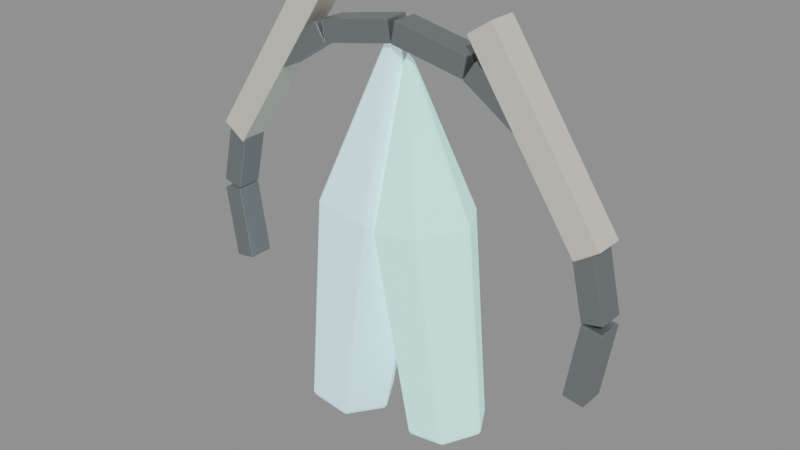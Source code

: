 # Source: boss-kall-winterheart.blend  (saved by Blender 5.0.118; exported with 4.5.12 LTS)
import bpy
from mathutils import Matrix  # noqa: F401  (used for matrix-valued properties, if any)

bpy.ops.wm.read_factory_settings(use_empty=True)
scene = bpy.context.scene
scene.name = 'Scene'

# ---- materials (node trees are filled in below, after node groups)
mat_magenheim_capstone_boss_kall_winterheart_frost = bpy.data.materials.new('magenheim.capstone.boss-kall-winterheart.frost')
mat_magenheim_capstone_boss_kall_winterheart_frost.use_backface_culling = True
mat_magenheim_capstone_boss_kall_winterheart_spirit = bpy.data.materials.new('magenheim.capstone.boss-kall-winterheart.spirit')
mat_magenheim_capstone_boss_kall_winterheart_spirit.use_backface_culling = True
mat_magenheim_capstone_boss_kall_winterheart_iron = bpy.data.materials.new('magenheim.capstone.boss-kall-winterheart.iron')
mat_magenheim_capstone_boss_kall_winterheart_iron.use_backface_culling = True
mat_magenheim_capstone_boss_kall_winterheart_bone = bpy.data.materials.new('magenheim.capstone.boss-kall-winterheart.bone')
mat_magenheim_capstone_boss_kall_winterheart_bone.use_backface_culling = True

# ---- material node trees
mat_magenheim_capstone_boss_kall_winterheart_frost.use_nodes = True; mat_magenheim_capstone_boss_kall_winterheart_frost.node_tree.nodes.clear()
_N = mat_magenheim_capstone_boss_kall_winterheart_frost.node_tree.nodes; _L = mat_magenheim_capstone_boss_kall_winterheart_frost.node_tree.links
n0 = _N.new('ShaderNodeBsdfPrincipled'); n0.name = 'Principled BSDF'; n0.location = (-200, 100)
n0.inputs[0].default_value = (0.55, 0.9, 1.0, 1.0)
n0.inputs[1].default_value = 0.01
n0.inputs[2].default_value = 0.86
n0.inputs[27].default_value = (0.374, 0.612, 0.68, 1.0)
n0.inputs[28].default_value = 1.0
n1 = _N.new('ShaderNodeOutputMaterial'); n1.name = 'Material Output'; n1.location = (200, 100)
_L.new(n0.outputs[0], n1.inputs[0])
n1.is_active_output = True
mat_magenheim_capstone_boss_kall_winterheart_spirit.use_nodes = True; mat_magenheim_capstone_boss_kall_winterheart_spirit.node_tree.nodes.clear()
_N = mat_magenheim_capstone_boss_kall_winterheart_spirit.node_tree.nodes; _L = mat_magenheim_capstone_boss_kall_winterheart_spirit.node_tree.links
n0 = _N.new('ShaderNodeBsdfPrincipled'); n0.name = 'Principled BSDF'; n0.location = (-200, 100)
n0.inputs[0].default_value = (0.43, 1.0, 0.86, 1.0)
n0.inputs[1].default_value = 0.01
n0.inputs[2].default_value = 0.86
n0.inputs[27].default_value = (0.3354, 0.78, 0.6708, 1.0)
n0.inputs[28].default_value = 1.0
n1 = _N.new('ShaderNodeOutputMaterial'); n1.name = 'Material Output'; n1.location = (200, 100)
_L.new(n0.outputs[0], n1.inputs[0])
n1.is_active_output = True
mat_magenheim_capstone_boss_kall_winterheart_iron.use_nodes = True; mat_magenheim_capstone_boss_kall_winterheart_iron.node_tree.nodes.clear()
_N = mat_magenheim_capstone_boss_kall_winterheart_iron.node_tree.nodes; _L = mat_magenheim_capstone_boss_kall_winterheart_iron.node_tree.links
n0 = _N.new('ShaderNodeBsdfPrincipled'); n0.name = 'Principled BSDF'; n0.location = (-200, 100)
n0.inputs[0].default_value = (0.3, 0.33, 0.34, 1.0)
n0.inputs[1].default_value = 0.72
n0.inputs[2].default_value = 0.34
n0.inputs[27].default_value = (0.0, 0.0, 0.0, 1.0)
n0.inputs[28].default_value = 1.0
n1 = _N.new('ShaderNodeOutputMaterial'); n1.name = 'Material Output'; n1.location = (200, 100)
_L.new(n0.outputs[0], n1.inputs[0])
n1.is_active_output = True
mat_magenheim_capstone_boss_kall_winterheart_bone.use_nodes = True; mat_magenheim_capstone_boss_kall_winterheart_bone.node_tree.nodes.clear()
_N = mat_magenheim_capstone_boss_kall_winterheart_bone.node_tree.nodes; _L = mat_magenheim_capstone_boss_kall_winterheart_bone.node_tree.links
n0 = _N.new('ShaderNodeBsdfPrincipled'); n0.name = 'Principled BSDF'; n0.location = (-200, 100)
n0.inputs[0].default_value = (0.7, 0.67, 0.57, 1.0)
n0.inputs[1].default_value = 0.02
n0.inputs[2].default_value = 0.86
n0.inputs[27].default_value = (0.0, 0.0, 0.0, 1.0)
n0.inputs[28].default_value = 1.0
n1 = _N.new('ShaderNodeOutputMaterial'); n1.name = 'Material Output'; n1.location = (200, 100)
_L.new(n0.outputs[0], n1.inputs[0])
n1.is_active_output = True

# ---- meshes
me_left_core = bpy.data.meshes.new('left-core')
me_left_core.from_pydata([(0.04565, 0.0, -0.4342), (9.467e-05, -0.07967, -0.4278), (-0.09101, -0.07967, -0.415), (-0.1366, 8.043e-09, -0.4086), (-0.09101, 0.07967, -0.415), (9.471e-05, 0.07967, -0.4278), (0.1366, 0.0, 0.04744), (0.07962, -0.09959, 0.05544), (-0.03426, -0.09959, 0.07144), (-0.0912, 1.005e-08, 0.07945), (-0.03426, 0.09959, 0.07144), (0.07962, 0.09959, 0.05544), (0.07479, 0.0, 0.4342), (-0.04546, 0.0, -0.4214)], [], [(13, 0, 1), (0, 6, 1), (1, 6, 7), (12, 7, 6), (13, 1, 2), (1, 7, 2), (2, 7, 8), (12, 8, 7), (13, 2, 3), (2, 8, 3), (3, 8, 9), (12, 9, 8), (13, 3, 4), (3, 9, 4), (4, 9, 10), (12, 10, 9), (13, 4, 5), (4, 10, 5), (5, 10, 11), (12, 11, 10), (13, 5, 0), (5, 11, 0), (0, 11, 6), (12, 6, 11)])
_uv = me_left_core.uv_layers.new(name='UVMap')
_uv.uv.foreach_set('vector', [0.6338, 0.1085, 0.6338, 0.2139, 0.5425, 0.1612, 0.2991, 0.9915, 0.2728, 0.4314, 0.3518, 0.997, 0.3518, 0.997, 0.2728, 0.4314, 0.3387, 0.4382, 0.4046, 0.00305, 0.3387, 0.4382, 0.2728, 0.4314, 0.6338, 0.1085, 0.5425, 0.1612, 0.5425, 0.05577, 0.3518, 0.997, 0.3387, 0.4382, 0.4573, 0.997, 0.4573, 0.997, 0.3387, 0.4382, 0.4705, 0.4382, 0.4046, 0.00305, 0.4705, 0.4382, 0.3387, 0.4382, 0.6338, 0.1085, 0.5425, 0.05577, 0.6338, 0.00305, 0.4573, 0.997, 0.4705, 0.4382, 0.51, 0.9915, 0.51, 0.9915, 0.4705, 0.4382, 0.5364, 0.4314, 0.4046, 0.00305, 0.5364, 0.4314, 0.4705, 0.4382, 0.6338, 0.1085, 0.6338, 0.00305, 0.7251, 0.05577, 0.02941, 0.9915, 0.00305, 0.4314, 0.08213, 0.997, 0.08213, 0.997, 0.00305, 0.4314, 0.06895, 0.4382, 0.1349, 0.00305, 0.06895, 0.4382, 0.00305, 0.4314, 0.6338, 0.1085, 0.7251, 0.05577, 0.7251, 0.1612, 0.08213, 0.997, 0.06895, 0.4382, 0.1876, 0.997, 0.1876, 0.997, 0.06895, 0.4382, 0.2008, 0.4382, 0.1349, 0.00305, 0.2008, 0.4382, 0.06895, 0.4382, 0.6338, 0.1085, 0.7251, 0.1612, 0.6338, 0.2139, 0.1876, 0.997, 0.2008, 0.4382, 0.2403, 0.9915, 0.2403, 0.9915, 0.2008, 0.4382, 0.2667, 0.4314, 0.1349, 0.00305, 0.2667, 0.4314, 0.2008, 0.4382])
me_left_core.materials.append(mat_magenheim_capstone_boss_kall_winterheart_frost)
me_left_core.update()
me_right_core = bpy.data.meshes.new('right-core')
me_right_core.from_pydata([(0.1248, 0.0, -0.3746), (0.08322, -0.07275, -0.3805), (3.7e-05, -0.07275, -0.3921), (-0.04155, 7.344e-09, -0.398), (3.701e-05, 0.07275, -0.3921), (0.08322, 0.07275, -0.3805), (0.08315, 0.0, 0.07274), (0.03116, -0.09093, 0.06544), (-0.07282, -0.09093, 0.05082), (-0.1248, 9.179e-09, 0.04352), (-0.07282, 0.09093, 0.05082), (0.03116, 0.09093, 0.06544), (-0.0686, 0.0, 0.398), (0.04163, 0.0, -0.3863)], [], [(13, 0, 1), (0, 6, 1), (1, 6, 7), (12, 7, 6), (13, 1, 2), (1, 7, 2), (2, 7, 8), (12, 8, 7), (13, 2, 3), (2, 8, 3), (3, 8, 9), (12, 9, 8), (13, 3, 4), (3, 9, 4), (4, 9, 10), (12, 10, 9), (13, 4, 5), (4, 10, 5), (5, 10, 11), (12, 11, 10), (13, 5, 0), (5, 11, 0), (0, 11, 6), (12, 6, 11)])
_uv = me_right_core.uv_layers.new(name='UVMap')
_uv.uv.foreach_set('vector', [0.6313, 0.1081, 0.6313, 0.003043, 0.7223, 0.05556, 0.0293, 0.9916, 0.003043, 0.4314, 0.08181, 0.997, 0.08181, 0.997, 0.003043, 0.4314, 0.06869, 0.4381, 0.1343, 0.003043, 0.06869, 0.4381, 0.003043, 0.4314, 0.6313, 0.1081, 0.7223, 0.05556, 0.7223, 0.1606, 0.08181, 0.997, 0.06869, 0.4381, 0.1868, 0.997, 0.1868, 0.997, 0.06869, 0.4381, 0.2, 0.4381, 0.1343, 0.003043, 0.2, 0.4381, 0.06869, 0.4381, 0.6313, 0.1081, 0.7223, 0.1606, 0.6313, 0.2131, 0.1868, 0.997, 0.2, 0.4381, 0.2394, 0.9916, 0.2394, 0.9916, 0.2, 0.4381, 0.2656, 0.4314, 0.1343, 0.003043, 0.2656, 0.4314, 0.2, 0.4381, 0.6313, 0.1081, 0.6313, 0.2131, 0.5404, 0.1606, 0.298, 0.9916, 0.2717, 0.4314, 0.3505, 0.997, 0.3505, 0.997, 0.2717, 0.4314, 0.3373, 0.4381, 0.403, 0.003043, 0.3373, 0.4381, 0.2717, 0.4314, 0.6313, 0.1081, 0.5404, 0.1606, 0.5404, 0.05556, 0.3505, 0.997, 0.3373, 0.4381, 0.4555, 0.997, 0.4555, 0.997, 0.3373, 0.4381, 0.4686, 0.4381, 0.403, 0.003043, 0.4686, 0.4381, 0.3373, 0.4381, 0.6313, 0.1081, 0.5404, 0.05556, 0.6313, 0.003043, 0.4555, 0.997, 0.4686, 0.4381, 0.508, 0.9916, 0.508, 0.9916, 0.4686, 0.4381, 0.5343, 0.4314, 0.403, 0.003043, 0.5343, 0.4314, 0.4686, 0.4381])
me_right_core.materials.append(mat_magenheim_capstone_boss_kall_winterheart_spirit)
me_right_core.update()
me_winter_halo_0 = bpy.data.meshes.new('winter-halo-0')
me_winter_halo_0.from_pydata([(0.009537, 0.0275, -0.08362), (0.03491, 0.0275, 0.07658), (-0.009537, 0.0275, 0.08362), (-0.03491, 0.0275, -0.07658), (0.009537, -0.0275, -0.08362), (0.03491, -0.0275, 0.07658), (-0.009537, -0.0275, 0.08362), (-0.03491, -0.0275, -0.07658)], [], [(0, 3, 2), (0, 2, 1), (4, 5, 6), (4, 6, 7), (0, 4, 7), (0, 7, 3), (1, 2, 6), (1, 6, 5), (0, 1, 5), (0, 5, 4), (3, 7, 6), (3, 6, 2)])
_uv = me_winter_halo_0.uv_layers.new(name='UVMap')
_uv.uv.foreach_set('vector', [0.938, 0.7365, 0.7351, 0.7365, 0.7351, 0.005177, 0.938, 0.7365, 0.7351, 0.005177, 0.938, 0.005177, 0.5219, 0.7365, 0.5219, 0.005177, 0.7248, 0.005177, 0.5219, 0.7365, 0.7248, 0.005177, 0.7248, 0.7365, 0.7248, 0.7468, 0.7248, 0.9948, 0.5219, 0.9948, 0.7248, 0.7468, 0.5219, 0.9948, 0.5219, 0.7468, 0.5115, 0.9948, 0.3086, 0.9948, 0.3086, 0.7468, 0.5115, 0.9948, 0.3086, 0.7468, 0.5115, 0.7468, 0.2635, 0.7365, 0.2635, 0.005177, 0.5115, 0.005177, 0.2635, 0.7365, 0.5115, 0.005177, 0.5115, 0.7365, 0.2532, 0.7365, 0.005177, 0.7365, 0.005177, 0.005177, 0.2532, 0.7365, 0.005177, 0.005177, 0.2532, 0.005177])
me_winter_halo_0.materials.append(mat_magenheim_capstone_boss_kall_winterheart_iron)
me_winter_halo_0.update()
me_winter_halo_1 = bpy.data.meshes.new('winter-halo-1')
me_winter_halo_1.from_pydata([(0.04017, 0.0275, -0.07396), (0.003681, 0.0275, 0.08408), (-0.04017, 0.0275, 0.07396), (-0.003681, 0.0275, -0.08408), (0.04017, -0.0275, -0.07396), (0.003681, -0.0275, 0.08408), (-0.04017, -0.0275, 0.07396), (-0.003681, -0.0275, -0.08408)], [], [(0, 3, 2), (0, 2, 1), (4, 5, 6), (4, 6, 7), (0, 4, 7), (0, 7, 3), (1, 2, 6), (1, 6, 5), (0, 1, 5), (0, 5, 4), (3, 7, 6), (3, 6, 2)])
_uv = me_winter_halo_1.uv_layers.new(name='UVMap')
_uv.uv.foreach_set('vector', [0.7248, 0.7365, 0.5219, 0.7365, 0.5219, 0.005177, 0.7248, 0.7365, 0.5219, 0.005177, 0.7248, 0.005177, 0.7351, 0.7365, 0.7351, 0.005177, 0.938, 0.005177, 0.7351, 0.7365, 0.938, 0.005177, 0.938, 0.7365, 0.2184, 0.9948, 0.2184, 0.7468, 0.4213, 0.7468, 0.2184, 0.9948, 0.4213, 0.7468, 0.4213, 0.9948, 0.005177, 0.7468, 0.2081, 0.7468, 0.2081, 0.9948, 0.005177, 0.7468, 0.2081, 0.9948, 0.005177, 0.9948, 0.005177, 0.7365, 0.005177, 0.005177, 0.2532, 0.005177, 0.005177, 0.7365, 0.2532, 0.005177, 0.2532, 0.7365, 0.5115, 0.7365, 0.2635, 0.7365, 0.2635, 0.005177, 0.5115, 0.7365, 0.2635, 0.005177, 0.5115, 0.005177])
me_winter_halo_1.materials.append(mat_magenheim_capstone_boss_kall_winterheart_iron)
me_winter_halo_1.update()
me_winter_halo_2 = bpy.data.meshes.new('winter-halo-2')
me_winter_halo_2.from_pydata([(0.06495, 0.0275, -0.05352), (-0.02808, 0.0275, 0.07933), (-0.06495, 0.0275, 0.05352), (0.02808, 0.0275, -0.07933), (0.06495, -0.0275, -0.05352), (-0.02808, -0.0275, 0.07933), (-0.06495, -0.0275, 0.05352), (0.02808, -0.0275, -0.07933)], [], [(0, 3, 2), (0, 2, 1), (4, 5, 6), (4, 6, 7), (0, 4, 7), (0, 7, 3), (1, 2, 6), (1, 6, 5), (0, 1, 5), (0, 5, 4), (3, 7, 6), (3, 6, 2)])
_uv = me_winter_halo_2.uv_layers.new(name='UVMap')
_uv.uv.foreach_set('vector', [0.7248, 0.7365, 0.5219, 0.7365, 0.5219, 0.005177, 0.7248, 0.7365, 0.5219, 0.005177, 0.7248, 0.005177, 0.7351, 0.7365, 0.7351, 0.005177, 0.938, 0.005177, 0.7351, 0.7365, 0.938, 0.005177, 0.938, 0.7365, 0.5219, 0.9948, 0.5219, 0.7468, 0.7248, 0.7468, 0.5219, 0.9948, 0.7248, 0.7468, 0.7248, 0.9948, 0.3086, 0.7468, 0.5115, 0.7468, 0.5115, 0.9948, 0.3086, 0.7468, 0.5115, 0.9948, 0.3086, 0.9948, 0.005177, 0.7365, 0.005177, 0.005177, 0.2532, 0.005177, 0.005177, 0.7365, 0.2532, 0.005177, 0.2532, 0.7365, 0.5115, 0.7365, 0.2635, 0.7365, 0.2635, 0.005177, 0.5115, 0.7365, 0.2635, 0.005177, 0.5115, 0.005177])
me_winter_halo_2.materials.append(mat_magenheim_capstone_boss_kall_winterheart_iron)
me_winter_halo_2.update()
me_winter_halo_3 = bpy.data.meshes.new('winter-halo-3')
me_winter_halo_3.from_pydata([(0.08027, 0.0275, -0.0253), (-0.05576, 0.0275, 0.06304), (-0.08027, 0.0275, 0.0253), (0.05576, 0.0275, -0.06304), (0.08027, -0.0275, -0.0253), (-0.05576, -0.0275, 0.06304), (-0.08027, -0.0275, 0.0253), (0.05576, -0.0275, -0.06304)], [], [(0, 3, 2), (0, 2, 1), (4, 5, 6), (4, 6, 7), (0, 4, 7), (0, 7, 3), (1, 2, 6), (1, 6, 5), (0, 1, 5), (0, 5, 4), (3, 7, 6), (3, 6, 2)])
_uv = me_winter_halo_3.uv_layers.new(name='UVMap')
_uv.uv.foreach_set('vector', [0.938, 0.7365, 0.7351, 0.7365, 0.7351, 0.005177, 0.938, 0.7365, 0.7351, 0.005177, 0.938, 0.005177, 0.5219, 0.7365, 0.5219, 0.005177, 0.7248, 0.005177, 0.5219, 0.7365, 0.7248, 0.005177, 0.7248, 0.7365, 0.005177, 0.9948, 0.005177, 0.7468, 0.2081, 0.7468, 0.005177, 0.9948, 0.2081, 0.7468, 0.2081, 0.9948, 0.2184, 0.7468, 0.4213, 0.7468, 0.4213, 0.9948, 0.2184, 0.7468, 0.4213, 0.9948, 0.2184, 0.9948, 0.005177, 0.7365, 0.005177, 0.005177, 0.2532, 0.005177, 0.005177, 0.7365, 0.2532, 0.005177, 0.2532, 0.7365, 0.5115, 0.7365, 0.2635, 0.7365, 0.2635, 0.005177, 0.5115, 0.7365, 0.2635, 0.005177, 0.5115, 0.005177])
me_winter_halo_3.materials.append(mat_magenheim_capstone_boss_kall_winterheart_iron)
me_winter_halo_3.update()
me_winter_halo_4 = bpy.data.meshes.new('winter-halo-4')
me_winter_halo_4.from_pydata([(0.0839, 0.0275, 0.006613), (-0.07531, 0.0275, 0.03756), (-0.0839, 0.0275, -0.006613), (0.07531, 0.0275, -0.03756), (0.0839, -0.0275, 0.006613), (-0.07531, -0.0275, 0.03756), (-0.0839, -0.0275, -0.006613), (0.07531, -0.0275, -0.03756)], [], [(0, 3, 2), (0, 2, 1), (4, 5, 6), (4, 6, 7), (0, 4, 7), (0, 7, 3), (1, 2, 6), (1, 6, 5), (0, 1, 5), (0, 5, 4), (3, 7, 6), (3, 6, 2)])
_uv = me_winter_halo_4.uv_layers.new(name='UVMap')
_uv.uv.foreach_set('vector', [0.7248, 0.7365, 0.5219, 0.7365, 0.5219, 0.005177, 0.7248, 0.7365, 0.5219, 0.005177, 0.7248, 0.005177, 0.7351, 0.7365, 0.7351, 0.005177, 0.938, 0.005177, 0.7351, 0.7365, 0.938, 0.005177, 0.938, 0.7365, 0.2184, 0.9948, 0.2184, 0.7468, 0.4213, 0.7468, 0.2184, 0.9948, 0.4213, 0.7468, 0.4213, 0.9948, 0.005177, 0.7468, 0.2081, 0.7468, 0.2081, 0.9948, 0.005177, 0.7468, 0.2081, 0.9948, 0.005177, 0.9948, 0.005177, 0.7365, 0.005177, 0.005177, 0.2532, 0.005177, 0.005177, 0.7365, 0.2532, 0.005177, 0.2532, 0.7365, 0.5115, 0.7365, 0.2635, 0.7365, 0.2635, 0.005177, 0.5115, 0.7365, 0.2635, 0.005177, 0.5115, 0.005177])
me_winter_halo_4.materials.append(mat_magenheim_capstone_boss_kall_winterheart_iron)
me_winter_halo_4.update()
me_winter_halo_5 = bpy.data.meshes.new('winter-halo-5')
me_winter_halo_5.from_pydata([(0.07531, 0.0275, 0.03756), (-0.0839, 0.0275, 0.006613), (-0.07531, 0.0275, -0.03756), (0.0839, 0.0275, -0.006613), (0.07531, -0.0275, 0.03756), (-0.0839, -0.0275, 0.006613), (-0.07531, -0.0275, -0.03756), (0.0839, -0.0275, -0.006613)], [], [(0, 3, 2), (0, 2, 1), (4, 5, 6), (4, 6, 7), (0, 4, 7), (0, 7, 3), (1, 2, 6), (1, 6, 5), (0, 1, 5), (0, 5, 4), (3, 7, 6), (3, 6, 2)])
_uv = me_winter_halo_5.uv_layers.new(name='UVMap')
_uv.uv.foreach_set('vector', [0.7351, 0.005177, 0.938, 0.005177, 0.938, 0.7365, 0.7351, 0.005177, 0.938, 0.7365, 0.7351, 0.7365, 0.7248, 0.005177, 0.7248, 0.7365, 0.5219, 0.7365, 0.7248, 0.005177, 0.5219, 0.7365, 0.5219, 0.005177, 0.005177, 0.9948, 0.005177, 0.7468, 0.2081, 0.7468, 0.005177, 0.9948, 0.2081, 0.7468, 0.2081, 0.9948, 0.2184, 0.7468, 0.4213, 0.7468, 0.4213, 0.9948, 0.2184, 0.7468, 0.4213, 0.9948, 0.2184, 0.9948, 0.2532, 0.005177, 0.2532, 0.7365, 0.005177, 0.7365, 0.2532, 0.005177, 0.005177, 0.7365, 0.005177, 0.005177, 0.2635, 0.005177, 0.5115, 0.005177, 0.5115, 0.7365, 0.2635, 0.005177, 0.5115, 0.7365, 0.2635, 0.7365])
me_winter_halo_5.materials.append(mat_magenheim_capstone_boss_kall_winterheart_iron)
me_winter_halo_5.update()
me_winter_halo_6 = bpy.data.meshes.new('winter-halo-6')
me_winter_halo_6.from_pydata([(0.05576, 0.0275, 0.06304), (-0.08027, 0.0275, -0.0253), (-0.05576, 0.0275, -0.06304), (0.08027, 0.0275, 0.0253), (0.05576, -0.0275, 0.06304), (-0.08027, -0.0275, -0.0253), (-0.05576, -0.0275, -0.06304), (0.08027, -0.0275, 0.0253)], [], [(0, 3, 2), (0, 2, 1), (4, 5, 6), (4, 6, 7), (0, 4, 7), (0, 7, 3), (1, 2, 6), (1, 6, 5), (0, 1, 5), (0, 5, 4), (3, 7, 6), (3, 6, 2)])
_uv = me_winter_halo_6.uv_layers.new(name='UVMap')
_uv.uv.foreach_set('vector', [0.5219, 0.005177, 0.7248, 0.005177, 0.7248, 0.7365, 0.5219, 0.005177, 0.7248, 0.7365, 0.5219, 0.7365, 0.938, 0.005177, 0.938, 0.7365, 0.7351, 0.7365, 0.938, 0.005177, 0.7351, 0.7365, 0.7351, 0.005177, 0.2184, 0.9948, 0.2184, 0.7468, 0.4213, 0.7468, 0.2184, 0.9948, 0.4213, 0.7468, 0.4213, 0.9948, 0.005177, 0.7468, 0.2081, 0.7468, 0.2081, 0.9948, 0.005177, 0.7468, 0.2081, 0.9948, 0.005177, 0.9948, 0.2532, 0.005177, 0.2532, 0.7365, 0.005177, 0.7365, 0.2532, 0.005177, 0.005177, 0.7365, 0.005177, 0.005177, 0.2635, 0.005177, 0.5115, 0.005177, 0.5115, 0.7365, 0.2635, 0.005177, 0.5115, 0.7365, 0.2635, 0.7365])
me_winter_halo_6.materials.append(mat_magenheim_capstone_boss_kall_winterheart_iron)
me_winter_halo_6.update()
me_winter_halo_7 = bpy.data.meshes.new('winter-halo-7')
me_winter_halo_7.from_pydata([(0.02808, 0.0275, 0.07933), (-0.06495, 0.0275, -0.05352), (-0.02808, 0.0275, -0.07933), (0.06495, 0.0275, 0.05352), (0.02808, -0.0275, 0.07933), (-0.06495, -0.0275, -0.05352), (-0.02808, -0.0275, -0.07933), (0.06495, -0.0275, 0.05352)], [], [(0, 3, 2), (0, 2, 1), (4, 5, 6), (4, 6, 7), (0, 4, 7), (0, 7, 3), (1, 2, 6), (1, 6, 5), (0, 1, 5), (0, 5, 4), (3, 7, 6), (3, 6, 2)])
_uv = me_winter_halo_7.uv_layers.new(name='UVMap')
_uv.uv.foreach_set('vector', [0.5219, 0.005177, 0.7248, 0.005177, 0.7248, 0.7365, 0.5219, 0.005177, 0.7248, 0.7365, 0.5219, 0.7365, 0.938, 0.005177, 0.938, 0.7365, 0.7351, 0.7365, 0.938, 0.005177, 0.7351, 0.7365, 0.7351, 0.005177, 0.5219, 0.9948, 0.5219, 0.7468, 0.7248, 0.7468, 0.5219, 0.9948, 0.7248, 0.7468, 0.7248, 0.9948, 0.3086, 0.7468, 0.5115, 0.7468, 0.5115, 0.9948, 0.3086, 0.7468, 0.5115, 0.9948, 0.3086, 0.9948, 0.2532, 0.005177, 0.2532, 0.7365, 0.005177, 0.7365, 0.2532, 0.005177, 0.005177, 0.7365, 0.005177, 0.005177, 0.2635, 0.005177, 0.5115, 0.005177, 0.5115, 0.7365, 0.2635, 0.005177, 0.5115, 0.7365, 0.2635, 0.7365])
me_winter_halo_7.materials.append(mat_magenheim_capstone_boss_kall_winterheart_iron)
me_winter_halo_7.update()
me_winter_halo_8 = bpy.data.meshes.new('winter-halo-8')
me_winter_halo_8.from_pydata([(-0.003681, 0.0275, 0.08408), (-0.04017, 0.0275, -0.07396), (0.003681, 0.0275, -0.08408), (0.04017, 0.0275, 0.07396), (-0.003681, -0.0275, 0.08408), (-0.04017, -0.0275, -0.07396), (0.003681, -0.0275, -0.08408), (0.04017, -0.0275, 0.07396)], [], [(0, 3, 2), (0, 2, 1), (4, 5, 6), (4, 6, 7), (0, 4, 7), (0, 7, 3), (1, 2, 6), (1, 6, 5), (0, 1, 5), (0, 5, 4), (3, 7, 6), (3, 6, 2)])
_uv = me_winter_halo_8.uv_layers.new(name='UVMap')
_uv.uv.foreach_set('vector', [0.5219, 0.005177, 0.7248, 0.005177, 0.7248, 0.7365, 0.5219, 0.005177, 0.7248, 0.7365, 0.5219, 0.7365, 0.938, 0.005177, 0.938, 0.7365, 0.7351, 0.7365, 0.938, 0.005177, 0.7351, 0.7365, 0.7351, 0.005177, 0.5219, 0.9948, 0.5219, 0.7468, 0.7248, 0.7468, 0.5219, 0.9948, 0.7248, 0.7468, 0.7248, 0.9948, 0.3086, 0.7468, 0.5115, 0.7468, 0.5115, 0.9948, 0.3086, 0.7468, 0.5115, 0.9948, 0.3086, 0.9948, 0.5115, 0.005177, 0.5115, 0.7365, 0.2635, 0.7365, 0.5115, 0.005177, 0.2635, 0.7365, 0.2635, 0.005177, 0.005177, 0.005177, 0.2532, 0.005177, 0.2532, 0.7365, 0.005177, 0.005177, 0.2532, 0.7365, 0.005177, 0.7365])
me_winter_halo_8.materials.append(mat_magenheim_capstone_boss_kall_winterheart_iron)
me_winter_halo_8.update()
me_winter_halo_9 = bpy.data.meshes.new('winter-halo-9')
me_winter_halo_9.from_pydata([(-0.03491, 0.0275, 0.07658), (-0.009537, 0.0275, -0.08362), (0.03491, 0.0275, -0.07658), (0.009537, 0.0275, 0.08362), (-0.03491, -0.0275, 0.07658), (-0.009537, -0.0275, -0.08362), (0.03491, -0.0275, -0.07658), (0.009537, -0.0275, 0.08362)], [], [(0, 3, 2), (0, 2, 1), (4, 5, 6), (4, 6, 7), (0, 4, 7), (0, 7, 3), (1, 2, 6), (1, 6, 5), (0, 1, 5), (0, 5, 4), (3, 7, 6), (3, 6, 2)])
_uv = me_winter_halo_9.uv_layers.new(name='UVMap')
_uv.uv.foreach_set('vector', [0.5219, 0.005177, 0.7248, 0.005177, 0.7248, 0.7365, 0.5219, 0.005177, 0.7248, 0.7365, 0.5219, 0.7365, 0.938, 0.005177, 0.938, 0.7365, 0.7351, 0.7365, 0.938, 0.005177, 0.7351, 0.7365, 0.7351, 0.005177, 0.7248, 0.7468, 0.7248, 0.9948, 0.5219, 0.9948, 0.7248, 0.7468, 0.5219, 0.9948, 0.5219, 0.7468, 0.5115, 0.9948, 0.3086, 0.9948, 0.3086, 0.7468, 0.5115, 0.9948, 0.3086, 0.7468, 0.5115, 0.7468, 0.5115, 0.005177, 0.5115, 0.7365, 0.2635, 0.7365, 0.5115, 0.005177, 0.2635, 0.7365, 0.2635, 0.005177, 0.005177, 0.005177, 0.2532, 0.005177, 0.2532, 0.7365, 0.005177, 0.005177, 0.2532, 0.7365, 0.005177, 0.7365])
me_winter_halo_9.materials.append(mat_magenheim_capstone_boss_kall_winterheart_iron)
me_winter_halo_9.update()
me_left_horn = bpy.data.meshes.new('left-horn')
me_left_horn.from_pydata([(-0.1423, 0.03, -0.1573), (-0.09256, 0.03, -0.1909), (0.1423, 0.03, 0.1573), (0.09256, 0.03, 0.1909), (-0.1423, -0.03, -0.1573), (-0.09256, -0.03, -0.1909), (0.1423, -0.03, 0.1573), (0.09256, -0.03, 0.1909)], [], [(0, 3, 2), (0, 2, 1), (4, 5, 6), (4, 6, 7), (0, 4, 7), (0, 7, 3), (1, 2, 6), (1, 6, 5), (0, 1, 5), (0, 5, 4), (3, 7, 6), (3, 6, 2)])
_uv = me_left_horn.uv_layers.new(name='UVMap')
_uv.uv.foreach_set('vector', [0.4559, 0.9955, 0.4559, 0.004454, 0.5975, 0.004454, 0.4559, 0.9955, 0.5975, 0.004454, 0.5975, 0.9955, 0.146, 0.9955, 0.004454, 0.9955, 0.004454, 0.004454, 0.146, 0.9955, 0.004454, 0.004454, 0.146, 0.004454, 0.447, 0.9955, 0.3054, 0.9955, 0.3054, 0.004454, 0.447, 0.9955, 0.3054, 0.004454, 0.447, 0.004454, 0.1549, 0.9955, 0.1549, 0.004454, 0.2965, 0.004454, 0.1549, 0.9955, 0.2965, 0.004454, 0.2965, 0.9955, 0.6064, 0.1549, 0.748, 0.1549, 0.748, 0.2965, 0.6064, 0.1549, 0.748, 0.2965, 0.6064, 0.2965, 0.6064, 0.146, 0.6064, 0.004454, 0.748, 0.004454, 0.6064, 0.146, 0.748, 0.004454, 0.748, 0.146])
me_left_horn.materials.append(mat_magenheim_capstone_boss_kall_winterheart_bone)
me_left_horn.update()
me_right_horn = bpy.data.meshes.new('right-horn')
me_right_horn.from_pydata([(0.09256, 0.03, -0.1909), (0.1423, 0.03, -0.1573), (-0.09256, 0.03, 0.1909), (-0.1423, 0.03, 0.1573), (0.09256, -0.03, -0.1909), (0.1423, -0.03, -0.1573), (-0.09256, -0.03, 0.1909), (-0.1423, -0.03, 0.1573)], [], [(0, 3, 2), (0, 2, 1), (4, 5, 6), (4, 6, 7), (0, 4, 7), (0, 7, 3), (1, 2, 6), (1, 6, 5), (0, 1, 5), (0, 5, 4), (3, 7, 6), (3, 6, 2)])
_uv = me_right_horn.uv_layers.new(name='UVMap')
_uv.uv.foreach_set('vector', [0.004454, 0.9955, 0.004454, 0.004454, 0.146, 0.004454, 0.004454, 0.9955, 0.146, 0.004454, 0.146, 0.9955, 0.5975, 0.9955, 0.4559, 0.9955, 0.4559, 0.004454, 0.5975, 0.9955, 0.4559, 0.004454, 0.5975, 0.004454, 0.2965, 0.9955, 0.1549, 0.9955, 0.1549, 0.004454, 0.2965, 0.9955, 0.1549, 0.004454, 0.2965, 0.004454, 0.3054, 0.9955, 0.3054, 0.004454, 0.447, 0.004454, 0.3054, 0.9955, 0.447, 0.004454, 0.447, 0.9955, 0.748, 0.2965, 0.6064, 0.2965, 0.6064, 0.1549, 0.748, 0.2965, 0.6064, 0.1549, 0.748, 0.1549, 0.748, 0.004454, 0.748, 0.146, 0.6064, 0.146, 0.748, 0.004454, 0.6064, 0.146, 0.6064, 0.004454])
me_right_horn.materials.append(mat_magenheim_capstone_boss_kall_winterheart_bone)
me_right_horn.update()

# ---- objects
ob_left_core = bpy.data.objects.new('left-core', me_left_core)
ob_right_core = bpy.data.objects.new('right-core', me_right_core)
ob_winter_halo_0 = bpy.data.objects.new('winter-halo-0', me_winter_halo_0)
ob_winter_halo_1 = bpy.data.objects.new('winter-halo-1', me_winter_halo_1)
ob_winter_halo_2 = bpy.data.objects.new('winter-halo-2', me_winter_halo_2)
ob_winter_halo_3 = bpy.data.objects.new('winter-halo-3', me_winter_halo_3)
ob_winter_halo_4 = bpy.data.objects.new('winter-halo-4', me_winter_halo_4)
ob_winter_halo_5 = bpy.data.objects.new('winter-halo-5', me_winter_halo_5)
ob_winter_halo_6 = bpy.data.objects.new('winter-halo-6', me_winter_halo_6)
ob_winter_halo_7 = bpy.data.objects.new('winter-halo-7', me_winter_halo_7)
ob_winter_halo_8 = bpy.data.objects.new('winter-halo-8', me_winter_halo_8)
ob_winter_halo_9 = bpy.data.objects.new('winter-halo-9', me_winter_halo_9)
ob_left_horn = bpy.data.objects.new('left-horn', me_left_horn)
ob_right_horn = bpy.data.objects.new('right-horn', me_right_horn)

# ---- transforms, parenting, visibility, modifiers, constraints
ob_left_core.location = (-0.08464, 0.0, 0.3149)
_m = ob_left_core.modifiers.new('Crafted edge chamfer', 'BEVEL')
_m.width = 0.008963
_m.width_pct = 0.008963
_m.segments = 2
_m.angle_limit = 0.4538
ob_right_core.location = (0.0843, 0.0, 0.3095)
_m = ob_right_core.modifiers.new('Crafted edge chamfer', 'BEVEL')
_m.width = 0.008184
_m.width_pct = 0.008184
_m.segments = 2
_m.angle_limit = 0.4538
ob_winter_halo_0.location = (0.4346, 0.0, 0.2112)
_m = ob_winter_halo_0.modifiers.new('Crafted edge chamfer', 'BEVEL')
_m.width = 0.002475
_m.width_pct = 0.002475
_m.segments = 2
_m.angle_limit = 0.4538
ob_winter_halo_1.location = (0.4287, 0.0, 0.379)
_m = ob_winter_halo_1.modifiers.new('Crafted edge chamfer', 'BEVEL')
_m.width = 0.002475
_m.width_pct = 0.002475
_m.segments = 2
_m.angle_limit = 0.4538
ob_winter_halo_2.location = (0.3604, 0.0, 0.5324)
_m = ob_winter_halo_2.modifiers.new('Crafted edge chamfer', 'BEVEL')
_m.width = 0.002475
_m.width_pct = 0.002475
_m.segments = 2
_m.angle_limit = 0.4538
ob_winter_halo_3.location = (0.2396, 0.0, 0.649)
_m = ob_winter_halo_3.modifiers.new('Crafted edge chamfer', 'BEVEL')
_m.width = 0.002475
_m.width_pct = 0.002475
_m.segments = 2
_m.angle_limit = 0.4538
ob_winter_halo_4.location = (0.08396, 0.0, 0.7119)
_m = ob_winter_halo_4.modifiers.new('Crafted edge chamfer', 'BEVEL')
_m.width = 0.002475
_m.width_pct = 0.002475
_m.segments = 2
_m.angle_limit = 0.4538
ob_winter_halo_5.location = (-0.08396, 0.0, 0.7119)
_m = ob_winter_halo_5.modifiers.new('Crafted edge chamfer', 'BEVEL')
_m.width = 0.002475
_m.width_pct = 0.002475
_m.segments = 2
_m.angle_limit = 0.4538
ob_winter_halo_6.location = (-0.2396, 0.0, 0.649)
_m = ob_winter_halo_6.modifiers.new('Crafted edge chamfer', 'BEVEL')
_m.width = 0.002475
_m.width_pct = 0.002475
_m.segments = 2
_m.angle_limit = 0.4538
ob_winter_halo_7.location = (-0.3604, 0.0, 0.5324)
_m = ob_winter_halo_7.modifiers.new('Crafted edge chamfer', 'BEVEL')
_m.width = 0.002475
_m.width_pct = 0.002475
_m.segments = 2
_m.angle_limit = 0.4538
ob_winter_halo_8.location = (-0.4287, 0.0, 0.379)
_m = ob_winter_halo_8.modifiers.new('Crafted edge chamfer', 'BEVEL')
_m.width = 0.002475
_m.width_pct = 0.002475
_m.segments = 2
_m.angle_limit = 0.4538
ob_winter_halo_9.location = (-0.4346, 0.0, 0.2112)
_m = ob_winter_halo_9.modifiers.new('Crafted edge chamfer', 'BEVEL')
_m.width = 0.002475
_m.width_pct = 0.002475
_m.segments = 2
_m.angle_limit = 0.4538
ob_left_horn.location = (-0.31, 0.0, 0.6)
_m = ob_left_horn.modifiers.new('Crafted edge chamfer', 'BEVEL')
_m.width = 0.0027
_m.width_pct = 0.0027
_m.segments = 2
_m.angle_limit = 0.4538
ob_right_horn.location = (0.31, 0.0, 0.6)
_m = ob_right_horn.modifiers.new('Crafted edge chamfer', 'BEVEL')
_m.width = 0.0027
_m.width_pct = 0.0027
_m.segments = 2
_m.angle_limit = 0.4538

# ---- collection membership
scene.collection.objects.link(ob_left_core)
scene.collection.objects.link(ob_right_core)
scene.collection.objects.link(ob_winter_halo_0)
scene.collection.objects.link(ob_winter_halo_1)
scene.collection.objects.link(ob_winter_halo_2)
scene.collection.objects.link(ob_winter_halo_3)
scene.collection.objects.link(ob_winter_halo_4)
scene.collection.objects.link(ob_winter_halo_5)
scene.collection.objects.link(ob_winter_halo_6)
scene.collection.objects.link(ob_winter_halo_7)
scene.collection.objects.link(ob_winter_halo_8)
scene.collection.objects.link(ob_winter_halo_9)
scene.collection.objects.link(ob_left_horn)
scene.collection.objects.link(ob_right_horn)

# ---- scene / render settings (as saved in the file)
scene.frame_start = 1; scene.frame_end = 250; scene.frame_set(1)
scene.render.engine = 'BLENDER_EEVEE_NEXT'
scene.render.bake_bias = 0.0
scene.render.bake_samples = 0
scene.cycles.sampling_pattern = 'TABULATED_SOBOL'
scene.eevee.use_volume_custom_range = False
bpy.context.view_layer.update()

# ---- added for rendering (the .blend has no active camera and no usable light): camera, sun + grey world if the file has none
cam_auto = bpy.data.cameras.new('AutoCamera')
cam_auto.lens = 50.0
cam_auto.sensor_width = 36.0
cam_auto.clip_end = 1000.0
ob_auto_camera = bpy.data.objects.new('AutoCamera', cam_auto)
scene.collection.objects.link(ob_auto_camera)
ob_auto_camera.location = (1.22161, -1.46593, 1.31321)
ob_auto_camera.rotation_euler = (1.09748, -7.21219e-08, 0.694738)
scene.camera = ob_auto_camera
light_auto_sun = bpy.data.lights.new('AutoSun', 'SUN')
light_auto_sun.energy = 3.0
light_auto_sun.angle = 0.0523599
ob_auto_sun = bpy.data.objects.new('AutoSun', light_auto_sun)
scene.collection.objects.link(ob_auto_sun)
ob_auto_sun.rotation_euler = (0.872665, 0.174533, 0.523599)
if scene.world is None:
    world_auto = bpy.data.worlds.new('AutoWorld')
    world_auto.color = (0.3, 0.3, 0.3)
    scene.world = world_auto
bpy.context.view_layer.update()
